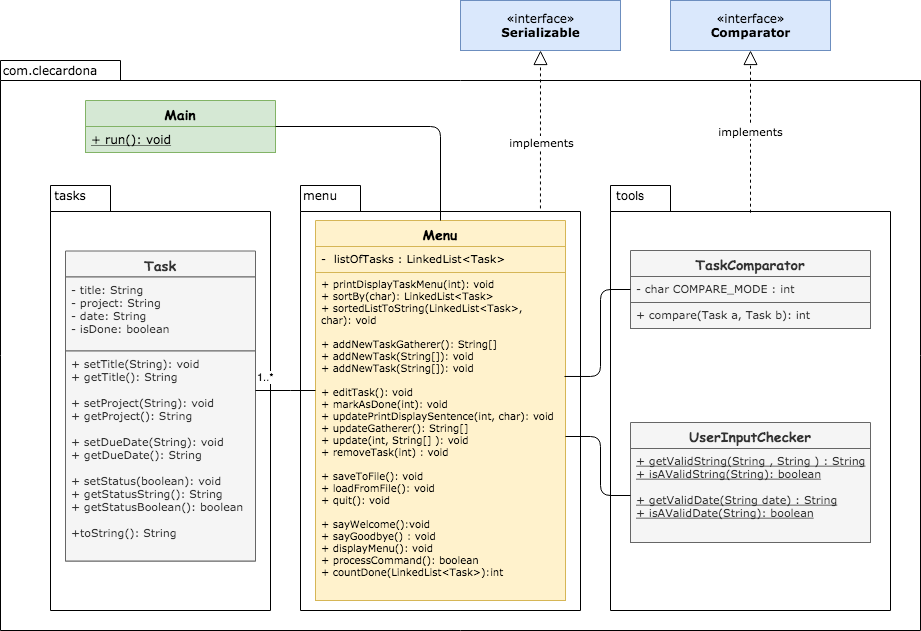

The diagram above was exported from draw.io. Its source (the exported page's mxGraphModel, read from the mxfile embedded in the PNG):
<mxGraphModel dx="2201" dy="771" grid="1" gridSize="10" guides="1" tooltips="1" connect="1" arrows="1" fold="1" page="1" pageScale="1" pageWidth="827" pageHeight="1169" math="0" shadow="0">
  <root>
    <mxCell id="WIyWlLk6GJQsqaUBKTNV-0" />
    <mxCell id="WIyWlLk6GJQsqaUBKTNV-1" parent="WIyWlLk6GJQsqaUBKTNV-0" />
    <mxCell id="zbgnQEVKYCZDPollda6T-7" value="" style="shape=folder;fontStyle=1;spacingTop=10;tabWidth=120;tabHeight=20;tabPosition=left;html=1;" vertex="1" parent="WIyWlLk6GJQsqaUBKTNV-1">
      <mxGeometry x="-140" y="70" width="920" height="570" as="geometry" />
    </mxCell>
    <mxCell id="zbgnQEVKYCZDPollda6T-2" value="" style="shape=folder;fontStyle=1;spacingTop=10;tabWidth=60;tabHeight=26;tabPosition=left;html=1;" vertex="1" parent="WIyWlLk6GJQsqaUBKTNV-1">
      <mxGeometry x="-90" y="195" width="220" height="425" as="geometry" />
    </mxCell>
    <mxCell id="zbgnQEVKYCZDPollda6T-4" value="" style="shape=folder;fontStyle=1;spacingTop=10;tabWidth=60;tabHeight=26;tabPosition=left;html=1;" vertex="1" parent="WIyWlLk6GJQsqaUBKTNV-1">
      <mxGeometry x="160" y="195" width="280" height="425" as="geometry" />
    </mxCell>
    <mxCell id="noKJXaWsRnPIO1XyCoxs-124" value="" style="shape=folder;fontStyle=1;spacingTop=10;tabWidth=60;tabHeight=26;tabPosition=left;html=1;" parent="WIyWlLk6GJQsqaUBKTNV-1" vertex="1">
      <mxGeometry x="470" y="195" width="280" height="425" as="geometry" />
    </mxCell>
    <mxCell id="noKJXaWsRnPIO1XyCoxs-35" value="Menu" style="swimlane;fontStyle=1;align=center;verticalAlign=top;childLayout=stackLayout;horizontal=1;startSize=26;horizontalStack=0;resizeParent=1;resizeParentMax=0;resizeLast=0;collapsible=1;marginBottom=0;fillColor=#fff2cc;strokeColor=#d6b656;fontFamily=Comic Sans MS;fontSize=14;" parent="WIyWlLk6GJQsqaUBKTNV-1" vertex="1">
      <mxGeometry x="175" y="230" width="250" height="380" as="geometry" />
    </mxCell>
    <mxCell id="noKJXaWsRnPIO1XyCoxs-36" value="-  listOfTasks : LinkedList&lt;Task&gt;" style="text;strokeColor=#d6b656;fillColor=#fff2cc;align=left;verticalAlign=top;spacingLeft=4;spacingRight=4;overflow=hidden;rotatable=0;points=[[0,0.5],[1,0.5]];portConstraint=eastwest;fontFamily=Verdana;fontSize=11;" parent="noKJXaWsRnPIO1XyCoxs-35" vertex="1">
      <mxGeometry y="26" width="250" height="26" as="geometry" />
    </mxCell>
    <mxCell id="noKJXaWsRnPIO1XyCoxs-38" value="+ printDisplayTaskMenu(int): void&#10;+ sortBy(char): LinkedList&lt;Task&gt;&#10;+ sortedListToString(LinkedList&lt;Task&gt;,&#10;char): void&#10;&#10;+ addNewTaskGatherer(): String[] &#10;+ addNewTask(String[]): void &#10;+ addNewTask(String[]): void &#10;&#10;+ editTask(): void &#10;+ markAsDone(int): void&#10;+ updatePrintDisplaySentence(int, char): void&#10;+ updateGatherer(): String[] &#10;+ update(int, String[] ): void&#10;+ removeTask(int) : void&#10;&#10;+ saveToFile(): void &#10;+ loadFromFile(): void &#10;+ quit(): void &#10;&#10;+ sayWelcome():void&#10;+ sayGoodbye() : void&#10;+ displayMenu(): void&#10;+ processCommand(): boolean&#10;+ countDone(LinkedList&lt;Task&gt;):int&#10;&#10;" style="text;strokeColor=#d6b656;fillColor=#fff2cc;align=left;verticalAlign=top;spacingLeft=4;spacingRight=4;overflow=hidden;rotatable=0;points=[[0,0.5],[1,0.5]];portConstraint=eastwest;fontSize=10;fontFamily=Verdana;" parent="noKJXaWsRnPIO1XyCoxs-35" vertex="1">
      <mxGeometry y="52" width="250" height="328" as="geometry" />
    </mxCell>
    <mxCell id="noKJXaWsRnPIO1XyCoxs-40" value="TaskComparator" style="swimlane;fontStyle=1;align=center;verticalAlign=top;childLayout=stackLayout;horizontal=1;startSize=26;horizontalStack=0;resizeParent=1;resizeParentMax=0;resizeLast=0;collapsible=1;marginBottom=0;fillColor=#f5f5f5;strokeColor=#666666;fontColor=#333333;fontFamily=Comic Sans MS;fontSize=14;" parent="WIyWlLk6GJQsqaUBKTNV-1" vertex="1">
      <mxGeometry x="490" y="260" width="240" height="78" as="geometry" />
    </mxCell>
    <mxCell id="noKJXaWsRnPIO1XyCoxs-41" value="- char COMPARE_MODE : int" style="text;strokeColor=#666666;fillColor=#f5f5f5;align=left;verticalAlign=top;spacingLeft=4;spacingRight=4;overflow=hidden;rotatable=0;points=[[0,0.5],[1,0.5]];portConstraint=eastwest;fontColor=#333333;fontFamily=Verdana;fontSize=11;" parent="noKJXaWsRnPIO1XyCoxs-40" vertex="1">
      <mxGeometry y="26" width="240" height="26" as="geometry" />
    </mxCell>
    <mxCell id="noKJXaWsRnPIO1XyCoxs-43" value="+ compare(Task a, Task b): int" style="text;strokeColor=#666666;fillColor=#f5f5f5;align=left;verticalAlign=top;spacingLeft=4;spacingRight=4;overflow=hidden;rotatable=0;points=[[0,0.5],[1,0.5]];portConstraint=eastwest;fontColor=#333333;fontFamily=Verdana;fontSize=11;" parent="noKJXaWsRnPIO1XyCoxs-40" vertex="1">
      <mxGeometry y="52" width="240" height="26" as="geometry" />
    </mxCell>
    <mxCell id="noKJXaWsRnPIO1XyCoxs-47" value="Task" style="swimlane;fontStyle=1;align=center;verticalAlign=top;childLayout=stackLayout;horizontal=1;startSize=26;horizontalStack=0;resizeParent=1;resizeParentMax=0;resizeLast=0;collapsible=1;marginBottom=0;fillColor=#f5f5f5;strokeColor=#666666;fontColor=#333333;fontFamily=Comic Sans MS;fontSize=14;" parent="WIyWlLk6GJQsqaUBKTNV-1" vertex="1">
      <mxGeometry x="-75" y="260.5" width="190" height="310" as="geometry" />
    </mxCell>
    <mxCell id="noKJXaWsRnPIO1XyCoxs-48" value="- title: String &#10;- project: String&#10;- date: String&#10;- isDone: boolean" style="text;strokeColor=#666666;fillColor=#f5f5f5;align=left;verticalAlign=top;spacingLeft=4;spacingRight=4;overflow=hidden;rotatable=0;points=[[0,0.5],[1,0.5]];portConstraint=eastwest;fontColor=#333333;fontFamily=Verdana;fontSize=11;" parent="noKJXaWsRnPIO1XyCoxs-47" vertex="1">
      <mxGeometry y="26" width="190" height="74" as="geometry" />
    </mxCell>
    <mxCell id="noKJXaWsRnPIO1XyCoxs-50" value="+ setTitle(String): void&#10;+ getTitle(): String&#10;&#10;+ setProject(String): void&#10;+ getProject(): String&#10;&#10;+ setDueDate(String): void&#10;+ getDueDate(): String&#10;&#10;+ setStatus(boolean): void&#10;+ getStatusString(): String&#10;+ getStatusBoolean(): boolean&#10;&#10;+toString(): String" style="text;strokeColor=#666666;fillColor=#f5f5f5;align=left;verticalAlign=top;spacingLeft=4;spacingRight=4;overflow=hidden;rotatable=0;points=[[0,0.5],[1,0.5]];portConstraint=eastwest;fontColor=#333333;fontFamily=Verdana;fontSize=11;" parent="noKJXaWsRnPIO1XyCoxs-47" vertex="1">
      <mxGeometry y="100" width="190" height="210" as="geometry" />
    </mxCell>
    <mxCell id="noKJXaWsRnPIO1XyCoxs-52" value="Main" style="swimlane;fontStyle=1;align=center;verticalAlign=top;childLayout=stackLayout;horizontal=1;startSize=26;horizontalStack=0;resizeParent=1;resizeParentMax=0;resizeLast=0;collapsible=1;marginBottom=0;fillColor=#d5e8d4;strokeColor=#82b366;fontFamily=Comic Sans MS;fontSize=14;" parent="WIyWlLk6GJQsqaUBKTNV-1" vertex="1">
      <mxGeometry x="-55" y="110" width="190" height="52" as="geometry" />
    </mxCell>
    <mxCell id="noKJXaWsRnPIO1XyCoxs-55" value="+ run(): void" style="text;strokeColor=#82b366;fillColor=#d5e8d4;align=left;verticalAlign=top;spacingLeft=4;spacingRight=4;overflow=hidden;rotatable=0;points=[[0,0.5],[1,0.5]];portConstraint=eastwest;fontStyle=4;fontFamily=Verdana;" parent="noKJXaWsRnPIO1XyCoxs-52" vertex="1">
      <mxGeometry y="26" width="190" height="26" as="geometry" />
    </mxCell>
    <mxCell id="noKJXaWsRnPIO1XyCoxs-86" value="UserInputChecker" style="swimlane;fontStyle=1;align=center;verticalAlign=top;childLayout=stackLayout;horizontal=1;startSize=26;horizontalStack=0;resizeParent=1;resizeParentMax=0;resizeLast=0;collapsible=1;marginBottom=0;fillColor=#f5f5f5;strokeColor=#666666;fontColor=#333333;fontFamily=Comic Sans MS;fontSize=14;" parent="WIyWlLk6GJQsqaUBKTNV-1" vertex="1">
      <mxGeometry x="490" y="432" width="240" height="120" as="geometry" />
    </mxCell>
    <mxCell id="noKJXaWsRnPIO1XyCoxs-89" value="+ getValidString(String , String ) : String&#10;+ isAValidString(String): boolean&#10;&#10;+ getValidDate(String date) : String&#10;+ isAValidDate(String): boolean" style="text;strokeColor=#666666;fillColor=#f5f5f5;align=left;verticalAlign=top;spacingLeft=4;spacingRight=4;overflow=hidden;rotatable=0;points=[[0,0.5],[1,0.5]];portConstraint=eastwest;fontStyle=4;fontColor=#333333;fontFamily=Verdana;fontSize=11;" parent="noKJXaWsRnPIO1XyCoxs-86" vertex="1">
      <mxGeometry y="26" width="240" height="94" as="geometry" />
    </mxCell>
    <mxCell id="noKJXaWsRnPIO1XyCoxs-95" value="&lt;font face=&quot;Verdana&quot;&gt;«interface»&lt;br&gt;&lt;b&gt;Comparator&lt;/b&gt;&lt;/font&gt;" style="html=1;fillColor=#dae8fc;strokeColor=#6c8ebf;" parent="WIyWlLk6GJQsqaUBKTNV-1" vertex="1">
      <mxGeometry x="530" y="10" width="160" height="50" as="geometry" />
    </mxCell>
    <mxCell id="noKJXaWsRnPIO1XyCoxs-108" value="&lt;font face=&quot;Verdana&quot;&gt;implements&lt;/font&gt;" style="endArrow=block;dashed=1;endFill=0;endSize=12;html=1;entryX=0.5;entryY=1;entryDx=0;entryDy=0;exitX=0.5;exitY=0.064;exitDx=0;exitDy=0;exitPerimeter=0;" parent="WIyWlLk6GJQsqaUBKTNV-1" source="noKJXaWsRnPIO1XyCoxs-124" target="noKJXaWsRnPIO1XyCoxs-95" edge="1">
      <mxGeometry width="160" relative="1" as="geometry">
        <mxPoint x="700" y="460" as="sourcePoint" />
        <mxPoint x="720" y="440" as="targetPoint" />
        <Array as="points" />
      </mxGeometry>
    </mxCell>
    <mxCell id="noKJXaWsRnPIO1XyCoxs-110" value="" style="endArrow=none;html=1;edgeStyle=orthogonalEdgeStyle;rounded=1;exitX=0.996;exitY=0.317;exitDx=0;exitDy=0;exitPerimeter=0;entryX=0;entryY=0.5;entryDx=0;entryDy=0;" parent="WIyWlLk6GJQsqaUBKTNV-1" source="noKJXaWsRnPIO1XyCoxs-38" target="noKJXaWsRnPIO1XyCoxs-41" edge="1">
      <mxGeometry relative="1" as="geometry">
        <mxPoint x="430" y="459" as="sourcePoint" />
        <mxPoint x="490" y="410" as="targetPoint" />
        <Array as="points">
          <mxPoint x="460" y="386" />
          <mxPoint x="460" y="299" />
        </Array>
      </mxGeometry>
    </mxCell>
    <mxCell id="noKJXaWsRnPIO1XyCoxs-113" value="&lt;font face=&quot;Verdana&quot;&gt;«interface»&lt;br&gt;&lt;b&gt;Serializable&lt;/b&gt;&lt;/font&gt;" style="html=1;fillColor=#dae8fc;strokeColor=#6c8ebf;" parent="WIyWlLk6GJQsqaUBKTNV-1" vertex="1">
      <mxGeometry x="320" y="10" width="160" height="50" as="geometry" />
    </mxCell>
    <mxCell id="noKJXaWsRnPIO1XyCoxs-114" value="" style="endArrow=block;dashed=1;endFill=0;endSize=12;html=1;entryX=0.5;entryY=1;entryDx=0;entryDy=0;exitX=0.857;exitY=0.054;exitDx=0;exitDy=0;exitPerimeter=0;" parent="WIyWlLk6GJQsqaUBKTNV-1" source="zbgnQEVKYCZDPollda6T-4" target="noKJXaWsRnPIO1XyCoxs-113" edge="1">
      <mxGeometry width="160" relative="1" as="geometry">
        <mxPoint x="385" y="220" as="sourcePoint" />
        <mxPoint x="560" y="354.5" as="targetPoint" />
        <Array as="points" />
      </mxGeometry>
    </mxCell>
    <mxCell id="noKJXaWsRnPIO1XyCoxs-122" value="&lt;font face=&quot;Verdana&quot;&gt;implements&lt;/font&gt;" style="edgeLabel;html=1;align=center;verticalAlign=middle;resizable=0;points=[];" parent="noKJXaWsRnPIO1XyCoxs-114" vertex="1" connectable="0">
      <mxGeometry x="-0.1714" y="-1" relative="1" as="geometry">
        <mxPoint y="-1" as="offset" />
      </mxGeometry>
    </mxCell>
    <mxCell id="noKJXaWsRnPIO1XyCoxs-117" value="" style="endArrow=none;html=1;edgeStyle=orthogonalEdgeStyle;rounded=1;entryX=0;entryY=0.5;entryDx=0;entryDy=0;" parent="WIyWlLk6GJQsqaUBKTNV-1" source="noKJXaWsRnPIO1XyCoxs-38" target="noKJXaWsRnPIO1XyCoxs-89" edge="1">
      <mxGeometry relative="1" as="geometry">
        <mxPoint x="330" y="560" as="sourcePoint" />
        <mxPoint x="500" y="599" as="targetPoint" />
        <Array as="points">
          <mxPoint x="460" y="446" />
          <mxPoint x="460" y="505" />
        </Array>
      </mxGeometry>
    </mxCell>
    <mxCell id="noKJXaWsRnPIO1XyCoxs-120" value="" style="endArrow=none;html=1;edgeStyle=orthogonalEdgeStyle;rounded=1;entryX=0.5;entryY=0;entryDx=0;entryDy=0;exitX=1;exitY=0.5;exitDx=0;exitDy=0;" parent="WIyWlLk6GJQsqaUBKTNV-1" source="noKJXaWsRnPIO1XyCoxs-52" target="noKJXaWsRnPIO1XyCoxs-35" edge="1">
      <mxGeometry relative="1" as="geometry">
        <mxPoint x="180" y="136" as="sourcePoint" />
        <mxPoint x="434" y="156.91000000000003" as="targetPoint" />
        <Array as="points">
          <mxPoint x="300" y="136" />
        </Array>
      </mxGeometry>
    </mxCell>
    <mxCell id="zbgnQEVKYCZDPollda6T-0" value="&lt;font face=&quot;Verdana&quot;&gt;too&lt;/font&gt;ls" style="text;html=1;strokeColor=none;fillColor=none;align=center;verticalAlign=middle;whiteSpace=wrap;rounded=0;" vertex="1" parent="WIyWlLk6GJQsqaUBKTNV-1">
      <mxGeometry x="470" y="195" width="40" height="20" as="geometry" />
    </mxCell>
    <mxCell id="zbgnQEVKYCZDPollda6T-3" value="&lt;font face=&quot;Verdana&quot;&gt;menu&lt;/font&gt;" style="text;html=1;strokeColor=none;fillColor=none;align=center;verticalAlign=middle;whiteSpace=wrap;rounded=0;" vertex="1" parent="WIyWlLk6GJQsqaUBKTNV-1">
      <mxGeometry x="160" y="195" width="40" height="20" as="geometry" />
    </mxCell>
    <mxCell id="zbgnQEVKYCZDPollda6T-5" value="&lt;font face=&quot;Verdana&quot;&gt;tasks&lt;/font&gt;" style="text;html=1;strokeColor=none;fillColor=none;align=center;verticalAlign=middle;whiteSpace=wrap;rounded=0;" vertex="1" parent="WIyWlLk6GJQsqaUBKTNV-1">
      <mxGeometry x="-90" y="195" width="40" height="20" as="geometry" />
    </mxCell>
    <mxCell id="noKJXaWsRnPIO1XyCoxs-79" value="" style="endArrow=none;html=1;edgeStyle=orthogonalEdgeStyle;rounded=0;" parent="WIyWlLk6GJQsqaUBKTNV-1" source="noKJXaWsRnPIO1XyCoxs-50" edge="1" target="noKJXaWsRnPIO1XyCoxs-38">
      <mxGeometry relative="1" as="geometry">
        <mxPoint x="180" y="430" as="sourcePoint" />
        <mxPoint x="140" y="500" as="targetPoint" />
        <Array as="points">
          <mxPoint x="150" y="400" />
          <mxPoint x="150" y="400" />
        </Array>
      </mxGeometry>
    </mxCell>
    <mxCell id="noKJXaWsRnPIO1XyCoxs-80" value="1..*" style="edgeLabel;resizable=0;html=1;align=left;verticalAlign=bottom;" parent="noKJXaWsRnPIO1XyCoxs-79" connectable="0" vertex="1">
      <mxGeometry x="-1" relative="1" as="geometry">
        <mxPoint y="-5" as="offset" />
      </mxGeometry>
    </mxCell>
    <mxCell id="zbgnQEVKYCZDPollda6T-8" value="&lt;font face=&quot;Verdana&quot;&gt;com.clecardona&lt;/font&gt;" style="text;html=1;strokeColor=none;fillColor=none;align=center;verticalAlign=middle;whiteSpace=wrap;rounded=0;" vertex="1" parent="WIyWlLk6GJQsqaUBKTNV-1">
      <mxGeometry x="-110" y="70" width="40" height="20" as="geometry" />
    </mxCell>
  </root>
</mxGraphModel>